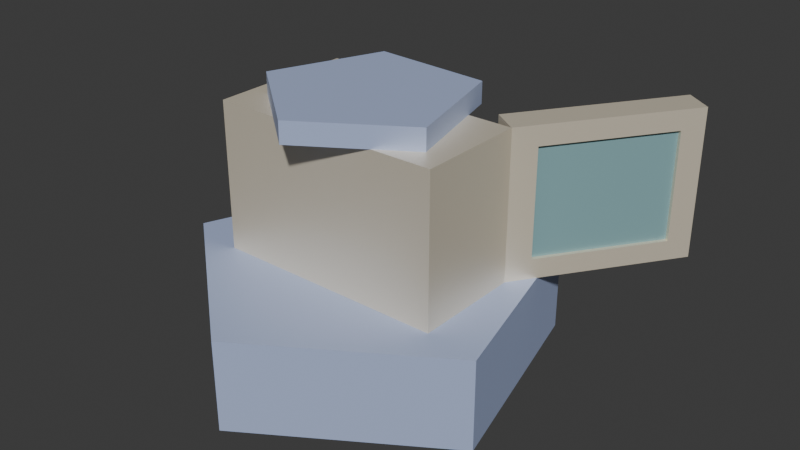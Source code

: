 # Source: Mikrowelle.blend  (saved by Blender 4.3.34; exported with 4.5.12 LTS)
import bpy
from mathutils import Matrix  # noqa: F401  (used for matrix-valued properties, if any)

bpy.ops.wm.read_factory_settings(use_empty=True)
scene = bpy.context.scene
scene.name = 'Scene'

# ---- collections
col_collection = bpy.data.collections.new('Collection'); scene.collection.children.link(col_collection)

# ---- materials (node trees are filled in below, after node groups)
mat_mikrowelle_knopf = bpy.data.materials.new('Mikrowelle Knopf')
mat_grundfarbe_turm = bpy.data.materials.new('Grundfarbe Turm')
mat_grundfarbe_mikrowelle = bpy.data.materials.new('Grundfarbe Mikrowelle')
mat_grundfarbe_mikrowelle.alpha_threshold = 0.0
mat_grundfarbe_mikrowelle.roughness = 0.5
mat_grundfarbe_mikrowelle.line_color = (0.0, 0.0, 0.0, 1.0)
mat_glass = bpy.data.materials.new('Glass')

# ---- material node trees
mat_mikrowelle_knopf.use_nodes = True; mat_mikrowelle_knopf.node_tree.nodes.clear()
_N = mat_mikrowelle_knopf.node_tree.nodes; _L = mat_mikrowelle_knopf.node_tree.links
n0 = _N.new('ShaderNodeBsdfPrincipled'); n0.name = 'Principled BSDF'; n0.location = (10, 300)
n0.inputs[0].default_value = (0.0876, 0.08849, 0.07382, 1.0)
n1 = _N.new('ShaderNodeOutputMaterial'); n1.name = 'Material Output'; n1.location = (300, 300)
_L.new(n0.outputs[0], n1.inputs[0])
n1.is_active_output = True
mat_grundfarbe_turm.use_nodes = True; mat_grundfarbe_turm.node_tree.nodes.clear()
_N = mat_grundfarbe_turm.node_tree.nodes; _L = mat_grundfarbe_turm.node_tree.links
n0 = _N.new('ShaderNodeBsdfPrincipled'); n0.name = 'Principled BSDF'; n0.location = (10, 300)
n0.inputs[0].default_value = (0.4533, 0.5418, 0.8009, 1.0)
n0.inputs[1].default_value = 0.1623
n0.inputs[2].default_value = 0.5656
n1 = _N.new('ShaderNodeOutputMaterial'); n1.name = 'Material Output'; n1.location = (300, 300)
_L.new(n0.outputs[0], n1.inputs[0])
n1.is_active_output = True
mat_grundfarbe_mikrowelle.use_nodes = True; mat_grundfarbe_mikrowelle.node_tree.nodes.clear()
_N = mat_grundfarbe_mikrowelle.node_tree.nodes; _L = mat_grundfarbe_mikrowelle.node_tree.links
n0 = _N.new('ShaderNodeOutputMaterial'); n0.name = 'Material Output'; n0.location = (300, 300)
n1 = _N.new('ShaderNodeBsdfPrincipled'); n1.name = 'Principled BSDF'; n1.location = (10, 300)
n1.inputs[0].default_value = (0.9473, 0.855, 0.6795, 1.0)
n1.inputs[1].default_value = 0.5
n1.inputs[2].default_value = 0.4886
n1.inputs[3].default_value = 1.45
_L.new(n1.outputs[0], n0.inputs[0])
n0.is_active_output = True
mat_glass.use_nodes = True; mat_glass.node_tree.nodes.clear()
_N = mat_glass.node_tree.nodes; _L = mat_glass.node_tree.links
n0 = _N.new('ShaderNodeBsdfPrincipled'); n0.name = 'Principled BSDF'; n0.location = (10, 300)
n0.inputs[0].default_value = (0.2313, 0.4024, 0.4249, 1.0)
n0.inputs[2].default_value = 0.0
n1 = _N.new('ShaderNodeOutputMaterial'); n1.name = 'Material Output'; n1.location = (300, 300)
_L.new(n0.outputs[0], n1.inputs[0])
n1.is_active_output = True

# ---- world
world_world = bpy.data.worlds.new('World'); scene.world = world_world
world_world.use_nodes = True; world_world.node_tree.nodes.clear()
_N = world_world.node_tree.nodes; _L = world_world.node_tree.links
n0 = _N.new('ShaderNodeOutputWorld'); n0.name = 'World Output'; n0.location = (300, 300)
n1 = _N.new('ShaderNodeBackground'); n1.name = 'Background'; n1.location = (10, 300)
n1.inputs[0].default_value = (0.05088, 0.05088, 0.05088, 1.0)
_L.new(n1.outputs[0], n0.inputs[0])
n0.is_active_output = True
world_world.color = (0.05088, 0.05088, 0.05088)
world_world.sun_shadow_jitter_overblur = 0.0

# ---- meshes
me_cylinder = bpy.data.meshes.new('Cylinder')
me_cylinder.from_pydata([(0.0, 0.6, -0.17), (0.0, 0.6, 0.17), (0.5706, 0.1854, -0.17), (0.5706, 0.1854, 0.17), (0.3527, -0.4854, -0.17), (0.3527, -0.4854, 0.17), (-0.3527, -0.4854, -0.17), (-0.3527, -0.4854, 0.17), (-0.5706, 0.1854, -0.17), (-0.5706, 0.1854, 0.17)], [], [(0, 1, 3, 2), (2, 3, 5, 4), (4, 5, 7, 6), (3, 1, 9, 7, 5), (6, 7, 9, 8), (8, 9, 1, 0), (0, 2, 4, 6, 8)])
_uv = me_cylinder.uv_layers.new(name='UVMap')
_uv.uv.foreach_set('vector', [0.0001597, 0.0001597, 0.5, 0.0001597, 0.5, 0.2001, 0.0001597, 0.2001, 0.0001597, 0.2001, 0.5, 0.2001, 0.5, 0.4, 0.0001597, 0.4, 0.0001597, 0.4, 0.5, 0.4, 0.5, 0.6, 0.0001597, 0.6, 0.9343, 0.2283, 0.7686, 0.4565, 0.5003, 0.3694, 0.5003, 0.08732, 0.7686, 0.0001597, 0.0001597, 0.6, 0.5, 0.6, 0.5, 0.7999, 0.0001597, 0.7999, 0.0001597, 0.7999, 0.5, 0.7999, 0.5, 0.9998, 0.0001597, 0.9998, 0.9343, 0.685, 0.7686, 0.4568, 0.5003, 0.544, 0.5003, 0.826, 0.7686, 0.9132])
me_cylinder.materials.append(mat_mikrowelle_knopf)
me_cylinder.update()
me_cylinder_001 = bpy.data.meshes.new('Cylinder.001')
me_cylinder_001.from_pydata([(0.0, 0.6, -0.17), (0.0, 0.6, 0.17), (0.5706, 0.1854, -0.17), (0.5706, 0.1854, 0.17), (0.3527, -0.4854, -0.17), (0.3527, -0.4854, 0.17), (-0.3527, -0.4854, -0.17), (-0.3527, -0.4854, 0.17), (-0.5706, 0.1854, -0.17), (-0.5706, 0.1854, 0.17)], [], [(0, 1, 3, 2), (2, 3, 5, 4), (4, 5, 7, 6), (3, 1, 9, 7, 5), (6, 7, 9, 8), (8, 9, 1, 0), (0, 2, 4, 6, 8)])
_uv = me_cylinder_001.uv_layers.new(name='UVMap')
_uv.uv.foreach_set('vector', [1.0, 0.5, 1.0, 1.0, 0.8, 1.0, 0.8, 0.5, 0.8, 0.5, 0.8, 1.0, 0.6, 1.0, 0.6, 0.5, 0.6, 0.5, 0.6, 1.0, 0.4, 1.0, 0.4, 0.5, 0.4783, 0.3242, 0.25, 0.49, 0.02175, 0.3242, 0.1089, 0.05584, 0.3911, 0.05584, 0.4, 0.5, 0.4, 1.0, 0.2, 1.0, 0.2, 0.5, 0.2, 0.5, 0.2, 1.0, 2.98e-08, 1.0, 2.98e-08, 0.5, 0.75, 0.49, 0.9783, 0.3242, 0.8911, 0.05584, 0.6089, 0.05584, 0.5217, 0.3242])
me_cylinder_001.materials.append(mat_mikrowelle_knopf)
me_cylinder_001.update()
me_cylinder_003 = bpy.data.meshes.new('Cylinder.003')
me_cylinder_003.from_pydata([(0.0, 1.0, -1.0), (0.0, 1.0, 1.0), (0.9511, 0.309, -1.0), (0.9511, 0.309, 1.0), (0.5878, -0.809, -1.0), (0.5878, -0.809, 1.0), (-0.5878, -0.809, -1.0), (-0.5878, -0.809, 1.0), (-0.9511, 0.309, -1.0), (-0.9511, 0.309, 1.0)], [], [(0, 1, 3, 2), (2, 3, 5, 4), (4, 5, 7, 6), (3, 1, 9, 7, 5), (6, 7, 9, 8), (8, 9, 1, 0), (0, 2, 4, 6, 8)])
_uv = me_cylinder_003.uv_layers.new(name='UVMap')
_uv.uv.foreach_set('vector', [1.0, 0.5, 1.0, 1.0, 0.8, 1.0, 0.8, 0.5, 0.8, 0.5, 0.8, 1.0, 0.6, 1.0, 0.6, 0.5, 0.6, 0.5, 0.6, 1.0, 0.4, 1.0, 0.4, 0.5, 0.4783, 0.3242, 0.25, 0.49, 0.02175, 0.3242, 0.1089, 0.05584, 0.3911, 0.05584, 0.4, 0.5, 0.4, 1.0, 0.2, 1.0, 0.2, 0.5, 0.2, 0.5, 0.2, 1.0, 2.98e-08, 1.0, 2.98e-08, 0.5, 0.75, 0.49, 0.9783, 0.3242, 0.8911, 0.05584, 0.6089, 0.05584, 0.5217, 0.3242])
me_cylinder_003.materials.append(mat_grundfarbe_turm)
me_cylinder_003.update()
me_cylinder_002 = bpy.data.meshes.new('Cylinder.002')
me_cylinder_002.from_pydata([(0.0, 1.0, -1.0), (0.0, 1.0, 1.0), (0.9511, 0.309, -1.0), (0.9511, 0.309, 1.0), (0.5878, -0.809, -1.0), (0.5878, -0.809, 1.0), (-0.5878, -0.809, -1.0), (-0.5878, -0.809, 1.0), (-0.9511, 0.309, -1.0), (-0.9511, 0.309, 1.0)], [], [(0, 1, 3, 2), (2, 3, 5, 4), (4, 5, 7, 6), (3, 1, 9, 7, 5), (6, 7, 9, 8), (8, 9, 1, 0), (0, 2, 4, 6, 8)])
_uv = me_cylinder_002.uv_layers.new(name='UVMap')
_uv.uv.foreach_set('vector', [1.0, 0.5, 1.0, 1.0, 0.8, 1.0, 0.8, 0.5, 0.8, 0.5, 0.8, 1.0, 0.6, 1.0, 0.6, 0.5, 0.6, 0.5, 0.6, 1.0, 0.4, 1.0, 0.4, 0.5, 0.4783, 0.3242, 0.25, 0.49, 0.02175, 0.3242, 0.1089, 0.05584, 0.3911, 0.05584, 0.4, 0.5, 0.4, 1.0, 0.2, 1.0, 0.2, 0.5, 0.2, 0.5, 0.2, 1.0, 2.98e-08, 1.0, 2.98e-08, 0.5, 0.75, 0.49, 0.9783, 0.3242, 0.8911, 0.05584, 0.6089, 0.05584, 0.5217, 0.3242])
me_cylinder_002.materials.append(mat_grundfarbe_turm)
me_cylinder_002.update()
me_cube = bpy.data.meshes.new('Cube')
me_cube.from_pydata([(1.0, -1.0, 1.0), (1.0, -1.0, -1.0), (-1.0, 1.0, 1.0), (0.7996, -0.6329, 0.6751), (-1.0, 1.0, -1.0), (0.7996, -0.6329, -0.6751), (-1.0, -1.0, 1.0), (-0.627, 0.4753, 1.0), (-1.0, -1.0, -1.0), (-0.5506, -0.6329, 0.6751), (-0.627, 0.4753, -1.0), (-0.5506, -0.6329, -0.6751), (1.0, 0.4753, 1.0), (1.0, 0.4753, -1.0), (-0.627, 1.0, 1.0), (-0.627, 1.0, -1.0), (-0.5506, 0.4753, -0.6751), (-0.5506, 0.4753, 0.6751), (0.7996, 0.4753, -0.6751), (0.7996, 0.4753, 0.6751)], [], [(14, 2, 6, 0, 12, 7), (1, 0, 6, 8), (8, 6, 2, 4), (13, 1, 8, 4, 15, 10), (0, 1, 13, 12), (4, 2, 14, 15), (16, 10, 7, 17), (17, 7, 12, 13, 10, 16, 18, 19), (15, 14, 7, 10), (3, 9, 17, 19), (5, 11, 9, 3), (17, 9, 11, 16), (16, 11, 5, 18), (18, 5, 3, 19)])
_uv = me_cube.uv_layers.new(name='UVMap')
_uv.uv.foreach_set('vector', [0.8284, 0.5, 0.875, 0.5, 0.875, 0.75, 0.625, 0.75, 0.625, 0.5656, 0.8284, 0.5656, 0.375, 0.75, 0.625, 0.75, 0.625, 1.0, 0.375, 1.0, 0.375, 0.0, 0.625, 0.0, 0.625, 0.25, 0.375, 0.25, 0.375, 0.5656, 0.375, 0.75, 0.125, 0.75, 0.125, 0.5, 0.1716, 0.5, 0.1716, 0.5656, 0.625, 0.75, 0.375, 0.75, 0.375, 0.5656, 0.625, 0.5656, 0.375, 0.25, 0.625, 0.25, 0.625, 0.2966, 0.375, 0.2966, 0.4156, 0.9905, 0.375, 1.0, 0.625, 1.0, 0.5844, 0.9905, 0.5844, 0.9905, 0.625, 1.0, 0.625, 0.7966, 0.375, 0.7966, 0.375, 1.0, 0.4156, 0.9905, 0.4156, 0.8217, 0.5844, 0.8217, 0.375, 0.06559, 0.625, 0.06559, 0.625, 0.0, 0.375, 0.0, 0.625, 0.75, 0.875, 0.75, 0.875, 0.5448, 0.625, 0.5448, 0.375, 0.75, 0.375, 1.0, 0.625, 1.0, 0.625, 0.75, 0.625, 0.2052, 0.625, 0.0, 0.375, 0.0, 0.375, 0.2052, 0.125, 0.5448, 0.125, 0.75, 0.375, 0.75, 0.375, 0.5448, 0.375, 0.5448, 0.375, 0.75, 0.625, 0.75, 0.625, 0.5448])
_ca = me_cube.color_attributes.new('flecken Mikrowelle', 'FLOAT_COLOR', 'POINT')
_ca.data.foreach_set('color', [1.0, 1.0, 1.0, 1.0, 1.0, 1.0, 1.0, 1.0, 1.0, 1.0, 1.0, 1.0, 1.0, 1.0, 1.0, 1.0, 1.0, 1.0, 1.0, 1.0, 1.0, 1.0, 1.0, 1.0, 1.0, 1.0, 1.0, 1.0, 1.0, 1.0, 1.0, 1.0, 1.0, 1.0, 1.0, 1.0, 1.0, 1.0, 1.0, 1.0, 1.0, 1.0, 1.0, 1.0, 1.0, 1.0, 1.0, 1.0, 1.0, 1.0, 1.0, 1.0, 1.0, 1.0, 1.0, 1.0, 1.0, 1.0, 1.0, 1.0, 1.0, 1.0, 1.0, 1.0, 1.0, 1.0, 1.0, 1.0, 1.0, 1.0, 1.0, 1.0, 1.0, 1.0, 1.0, 1.0, 1.0, 1.0, 1.0, 1.0])
me_cube.materials.append(mat_grundfarbe_mikrowelle)
me_cube.use_mirror_vertex_groups = False
me_cube.update()
me_cube_002 = bpy.data.meshes.new('Cube.002')
me_cube_002.from_pydata([(-1.0, -1.0, -1.0), (-1.0, -1.0, 1.0), (-1.0, 1.0, -1.0), (0.7234, 0.746, -0.7333), (-0.81, 0.3467, -0.7961), (-1.0, 1.0, 1.0), (0.7234, 0.746, 0.7333), (-0.81, 0.3467, 0.7961), (1.0, -1.0, -1.0), (1.0, -1.0, 1.0), (1.0, 1.0, -1.0), (-0.7431, 0.746, -0.7333), (0.7822, 0.3467, -0.7961), (1.0, 1.0, 1.0), (-0.7431, 0.746, 0.7333), (0.7822, 0.3467, 0.7961), (0.7822, -1.0, 0.7961), (-0.81, -1.0, -0.7961), (-0.81, -1.0, 0.7961), (0.7822, -1.0, -0.7961), (-0.7431, 1.0, -0.7333), (-0.7431, 1.0, 0.7333), (0.7234, 1.0, 0.7333), (0.7234, 1.0, -0.7333)], [], [(0, 1, 5, 2), (20, 2, 5, 21), (5, 13, 10, 2, 20, 23, 22, 21), (10, 13, 9, 8), (18, 1, 0, 17), (19, 17, 0, 8, 9, 1, 18, 16), (2, 10, 8, 0), (13, 5, 1, 9), (4, 7, 18, 17), (4, 12, 15, 7), (15, 12, 19, 16), (19, 12, 4, 17), (7, 15, 16, 18), (23, 3, 6, 22), (3, 11, 14, 6), (21, 14, 11, 20), (20, 11, 3, 23), (6, 14, 21, 22)])
me_cube_002.polygons.foreach_set('material_index', [0, 0, 0, 0, 0, 0, 0, 0, 0, 1, 0, 0, 0, 0, 1, 0, 0, 0])
_uv = me_cube_002.uv_layers.new(name='UVMap')
_uv.uv.foreach_set('vector', [0.375, 0.0, 0.625, 0.0, 0.625, 0.25, 0.375, 0.25, 0.4083, 0.2821, 0.375, 0.25, 0.625, 0.25, 0.5917, 0.2821, 0.625, 0.25, 0.625, 0.5, 0.375, 0.5, 0.375, 0.25, 0.4083, 0.2821, 0.4083, 0.4654, 0.5917, 0.4654, 0.5917, 0.2821, 0.375, 0.5, 0.625, 0.5, 0.625, 0.75, 0.375, 0.75, 0.5995, 0.9763, 0.625, 1.0, 0.375, 1.0, 0.4005, 0.9763, 0.4005, 0.7772, 0.4005, 0.9763, 0.375, 1.0, 0.375, 0.75, 0.625, 0.75, 0.625, 1.0, 0.5995, 0.9763, 0.5995, 0.7772, 0.125, 0.5, 0.375, 0.5, 0.375, 0.75, 0.125, 0.75, 0.625, 0.5, 0.875, 0.5, 0.875, 0.75, 0.625, 0.75, 0.375, 0.25, 0.625, 0.25, 0.625, 0.03856, 0.375, 0.03856, 0.375, 0.25, 0.375, 0.5, 0.625, 0.5, 0.625, 0.25, 0.625, 0.5, 0.375, 0.5, 0.375, 0.7114, 0.625, 0.7114, 0.375, 0.7114, 0.375, 0.5, 0.125, 0.5, 0.125, 0.7114, 0.875, 0.5, 0.625, 0.5, 0.625, 0.7114, 0.875, 0.7114, 0.375, 0.2067, 0.375, 0.25, 0.625, 0.25, 0.625, 0.2067, 0.375, 0.25, 0.375, 0.5, 0.625, 0.5, 0.625, 0.25, 0.625, 0.5433, 0.625, 0.5, 0.375, 0.5, 0.375, 0.5433, 0.375, 0.5433, 0.375, 0.5, 0.125, 0.5, 0.125, 0.5433, 0.875, 0.5, 0.625, 0.5, 0.625, 0.5433, 0.875, 0.5433])
me_cube_002.materials.append(mat_grundfarbe_mikrowelle)
me_cube_002.materials.append(mat_glass)
me_cube_002.update()

# ---- objects
ob_cylinder = bpy.data.objects.new('Cylinder', me_cylinder)
ob_cylinder_001 = bpy.data.objects.new('Cylinder.001', me_cylinder_001)
ob_cylinder_003 = bpy.data.objects.new('Cylinder.003', me_cylinder_003)
ob_drehplattze = bpy.data.objects.new('drehplattze', me_cylinder_002)
ob_mikrowelle = bpy.data.objects.new('Mikrowelle', me_cube)
ob_t_r = bpy.data.objects.new('Tür', me_cube_002)

# ---- transforms, parenting, visibility, modifiers, constraints
ob_cylinder.location = (-2.682, 2.278, 0.9796)
ob_cylinder.rotation_euler = (1.571, 1.72, -8.912e-07)
ob_cylinder.scale = (0.7563, 0.7563, 0.7563)
ob_cylinder_001.location = (-2.682, 2.278, -0.502)
ob_cylinder_001.rotation_euler = (1.571, -0.4981, -7.308e-08)
ob_cylinder_001.scale = (0.7563, 0.7563, 0.7563)
ob_cylinder_003.location = (0.0, -0.3796, 2.437)
ob_cylinder_003.rotation_euler = (0.0, -0.0, -1574.0)
ob_cylinder_003.scale = (2.906, 2.906, 0.3034)
ob_drehplattze.location = (0.0, -0.3796, -3.435)
ob_drehplattze.rotation_euler = (0.0, -0.0, -1574.0)
ob_drehplattze.scale = (5.295, 5.295, 1.296)
ob_mikrowelle.location = (0.0, 0.0, 0.0)
ob_mikrowelle.scale = (3.368, 2.138, 2.138)
ob_mikrowelle.lock_rotations_4d = False
ob_mikrowelle.empty_display_type = 'ARROWS'
ob_mikrowelle.lineart.crease_threshold = 0.0
ob_t_r.location = (4.482, 3.416, 0.0)
ob_t_r.rotation_euler = (0.0, -0.0, -2.18)
ob_t_r.scale = (2.617, 0.4552, 2.138)

# ---- collection membership
col_collection.objects.link(ob_cylinder)
col_collection.objects.link(ob_cylinder_001)
col_collection.objects.link(ob_cylinder_003)
col_collection.objects.link(ob_drehplattze)
col_collection.objects.link(ob_mikrowelle)
col_collection.objects.link(ob_t_r)

# ---- scene / render settings (as saved in the file)
scene.frame_start = 1; scene.frame_end = 250; scene.frame_set(1)
scene.render.engine = 'BLENDER_EEVEE_NEXT'
bpy.context.view_layer.update()

# ---- added for rendering (the .blend has no active camera and no usable light): camera, sun
cam_auto = bpy.data.cameras.new('AutoCamera')
cam_auto.lens = 50.0
cam_auto.sensor_width = 36.0
cam_auto.clip_end = 1000.0
ob_auto_camera = bpy.data.objects.new('AutoCamera', cam_auto)
scene.collection.objects.link(ob_auto_camera)
ob_auto_camera.location = (17.1507, -19.7164, 12.1979)
ob_auto_camera.rotation_euler = (1.09748, -7.21219e-08, 0.694738)
scene.camera = ob_auto_camera
light_auto_sun = bpy.data.lights.new('AutoSun', 'SUN')
light_auto_sun.energy = 3.0
light_auto_sun.angle = 0.0523599
ob_auto_sun = bpy.data.objects.new('AutoSun', light_auto_sun)
scene.collection.objects.link(ob_auto_sun)
ob_auto_sun.rotation_euler = (0.872665, 0.174533, 0.523599)
bpy.context.view_layer.update()
